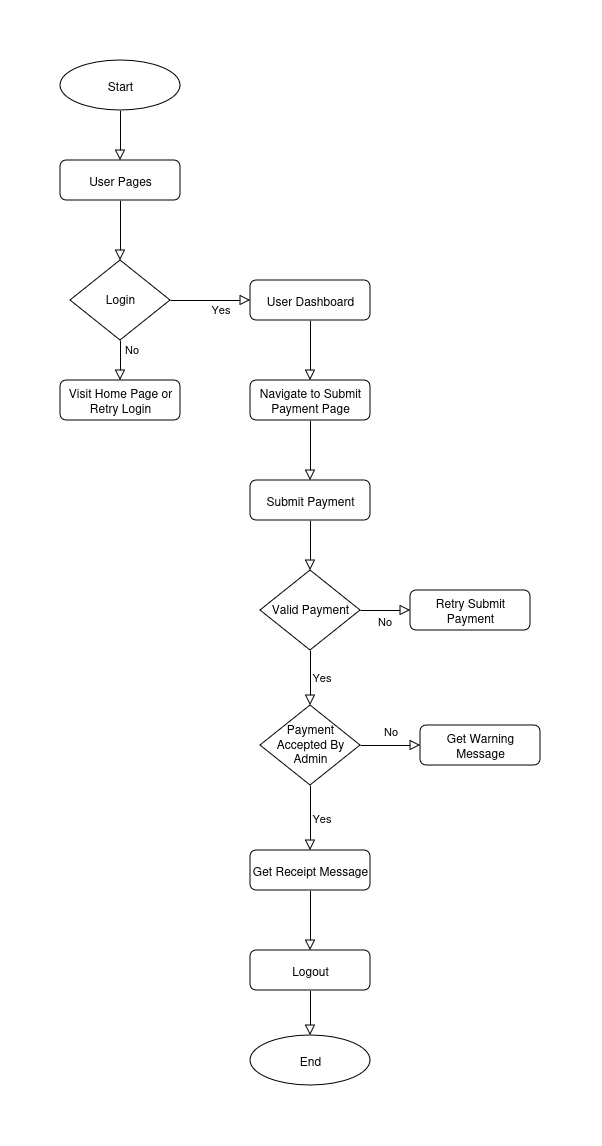

The diagram above was exported from draw.io. Its source (the exported page's mxGraphModel, read from the mxfile embedded in the PNG):
<mxGraphModel dx="918" dy="465" grid="1" gridSize="10" guides="1" tooltips="1" connect="1" arrows="1" fold="1" page="1" pageScale="1" pageWidth="827" pageHeight="1169" math="0" shadow="0">
  <root>
    <mxCell id="WIyWlLk6GJQsqaUBKTNV-0" />
    <mxCell id="WIyWlLk6GJQsqaUBKTNV-1" parent="WIyWlLk6GJQsqaUBKTNV-0" />
    <mxCell id="6GzYvOx8u7yqm0N2lVAP-7" style="shape=connector;rounded=0;orthogonalLoop=1;jettySize=auto;html=1;shadow=0;strokeColor=default;strokeWidth=1;align=center;verticalAlign=middle;fontFamily=Helvetica;fontSize=11;fontColor=default;labelBackgroundColor=none;endArrow=block;endFill=0;endSize=8;" edge="1" parent="WIyWlLk6GJQsqaUBKTNV-1" source="WIyWlLk6GJQsqaUBKTNV-6" target="6GzYvOx8u7yqm0N2lVAP-4">
      <mxGeometry relative="1" as="geometry" />
    </mxCell>
    <mxCell id="6GzYvOx8u7yqm0N2lVAP-8" value="No" style="edgeLabel;html=1;align=center;verticalAlign=middle;resizable=0;points=[];fontFamily=Helvetica;fontSize=11;fontColor=default;labelBackgroundColor=none;" vertex="1" connectable="0" parent="6GzYvOx8u7yqm0N2lVAP-7">
      <mxGeometry x="-0.0857" y="1" relative="1" as="geometry">
        <mxPoint x="9" y="-9" as="offset" />
      </mxGeometry>
    </mxCell>
    <mxCell id="6GzYvOx8u7yqm0N2lVAP-9" style="shape=connector;rounded=0;orthogonalLoop=1;jettySize=auto;html=1;shadow=0;strokeColor=default;strokeWidth=1;align=center;verticalAlign=middle;fontFamily=Helvetica;fontSize=11;fontColor=default;labelBackgroundColor=none;endArrow=block;endFill=0;endSize=8;" edge="1" parent="WIyWlLk6GJQsqaUBKTNV-1" source="WIyWlLk6GJQsqaUBKTNV-6" target="WIyWlLk6GJQsqaUBKTNV-12">
      <mxGeometry relative="1" as="geometry" />
    </mxCell>
    <mxCell id="6GzYvOx8u7yqm0N2lVAP-11" value="Yes" style="edgeLabel;html=1;align=center;verticalAlign=middle;resizable=0;points=[];fontFamily=Helvetica;fontSize=11;fontColor=default;labelBackgroundColor=none;" vertex="1" connectable="0" parent="6GzYvOx8u7yqm0N2lVAP-9">
      <mxGeometry x="-0.2667" relative="1" as="geometry">
        <mxPoint x="20" y="8" as="offset" />
      </mxGeometry>
    </mxCell>
    <mxCell id="WIyWlLk6GJQsqaUBKTNV-6" value="Login" style="rhombus;whiteSpace=wrap;html=1;shadow=0;fontFamily=Helvetica;fontSize=12;align=center;strokeWidth=1;spacing=6;spacingTop=-4;" parent="WIyWlLk6GJQsqaUBKTNV-1" vertex="1">
      <mxGeometry x="170" y="240" width="100" height="80" as="geometry" />
    </mxCell>
    <mxCell id="6GzYvOx8u7yqm0N2lVAP-65" style="edgeStyle=none;shape=connector;rounded=0;orthogonalLoop=1;jettySize=auto;html=1;shadow=0;strokeColor=default;strokeWidth=1;align=center;verticalAlign=middle;fontFamily=Helvetica;fontSize=11;fontColor=default;labelBackgroundColor=none;endArrow=block;endFill=0;endSize=8;" edge="1" parent="WIyWlLk6GJQsqaUBKTNV-1" source="WIyWlLk6GJQsqaUBKTNV-12" target="6GzYvOx8u7yqm0N2lVAP-64">
      <mxGeometry relative="1" as="geometry" />
    </mxCell>
    <mxCell id="WIyWlLk6GJQsqaUBKTNV-12" value="User Dashboard" style="rounded=1;whiteSpace=wrap;html=1;fontSize=12;glass=0;strokeWidth=1;shadow=0;" parent="WIyWlLk6GJQsqaUBKTNV-1" vertex="1">
      <mxGeometry x="350" y="260" width="120" height="40" as="geometry" />
    </mxCell>
    <mxCell id="6GzYvOx8u7yqm0N2lVAP-40" style="edgeStyle=none;shape=connector;rounded=0;orthogonalLoop=1;jettySize=auto;html=1;shadow=0;strokeColor=default;strokeWidth=1;align=center;verticalAlign=middle;fontFamily=Helvetica;fontSize=11;fontColor=default;labelBackgroundColor=none;endArrow=block;endFill=0;endSize=8;" edge="1" parent="WIyWlLk6GJQsqaUBKTNV-1" source="6GzYvOx8u7yqm0N2lVAP-0" target="6GzYvOx8u7yqm0N2lVAP-39">
      <mxGeometry relative="1" as="geometry" />
    </mxCell>
    <mxCell id="6GzYvOx8u7yqm0N2lVAP-0" value="Start" style="ellipse;whiteSpace=wrap;html=1;" vertex="1" parent="WIyWlLk6GJQsqaUBKTNV-1">
      <mxGeometry x="160" y="40" width="120" height="50" as="geometry" />
    </mxCell>
    <mxCell id="6GzYvOx8u7yqm0N2lVAP-1" value="End" style="ellipse;whiteSpace=wrap;html=1;" vertex="1" parent="WIyWlLk6GJQsqaUBKTNV-1">
      <mxGeometry x="350" y="1015" width="120" height="50" as="geometry" />
    </mxCell>
    <mxCell id="6GzYvOx8u7yqm0N2lVAP-4" value="Visit Home Page or Retry Login" style="rounded=1;whiteSpace=wrap;html=1;fontSize=12;glass=0;strokeWidth=1;shadow=0;" vertex="1" parent="WIyWlLk6GJQsqaUBKTNV-1">
      <mxGeometry x="160" y="360" width="120" height="40" as="geometry" />
    </mxCell>
    <mxCell id="6GzYvOx8u7yqm0N2lVAP-31" style="edgeStyle=none;shape=connector;rounded=0;orthogonalLoop=1;jettySize=auto;html=1;shadow=0;strokeColor=default;strokeWidth=1;align=center;verticalAlign=middle;fontFamily=Helvetica;fontSize=11;fontColor=default;labelBackgroundColor=none;endArrow=block;endFill=0;endSize=8;" edge="1" parent="WIyWlLk6GJQsqaUBKTNV-1" source="6GzYvOx8u7yqm0N2lVAP-22" target="6GzYvOx8u7yqm0N2lVAP-30">
      <mxGeometry relative="1" as="geometry" />
    </mxCell>
    <mxCell id="6GzYvOx8u7yqm0N2lVAP-22" value="Submit Payment" style="rounded=1;whiteSpace=wrap;html=1;fontSize=12;glass=0;strokeWidth=1;shadow=0;fontStyle=0;absoluteArcSize=0;" vertex="1" parent="WIyWlLk6GJQsqaUBKTNV-1">
      <mxGeometry x="350" y="460" width="120" height="40" as="geometry" />
    </mxCell>
    <mxCell id="6GzYvOx8u7yqm0N2lVAP-28" style="edgeStyle=none;shape=connector;rounded=0;orthogonalLoop=1;jettySize=auto;html=1;shadow=0;strokeColor=default;strokeWidth=1;align=center;verticalAlign=middle;fontFamily=Helvetica;fontSize=11;fontColor=default;labelBackgroundColor=none;endArrow=block;endFill=0;endSize=8;" edge="1" parent="WIyWlLk6GJQsqaUBKTNV-1" source="6GzYvOx8u7yqm0N2lVAP-24" target="6GzYvOx8u7yqm0N2lVAP-1">
      <mxGeometry relative="1" as="geometry" />
    </mxCell>
    <mxCell id="6GzYvOx8u7yqm0N2lVAP-24" value="Logout" style="rounded=1;whiteSpace=wrap;html=1;fontSize=12;glass=0;strokeWidth=1;shadow=0;" vertex="1" parent="WIyWlLk6GJQsqaUBKTNV-1">
      <mxGeometry x="350" y="930" width="120" height="40" as="geometry" />
    </mxCell>
    <mxCell id="6GzYvOx8u7yqm0N2lVAP-33" style="edgeStyle=none;shape=connector;rounded=0;orthogonalLoop=1;jettySize=auto;html=1;shadow=0;strokeColor=default;strokeWidth=1;align=center;verticalAlign=middle;fontFamily=Helvetica;fontSize=11;fontColor=default;labelBackgroundColor=none;endArrow=block;endFill=0;endSize=8;" edge="1" parent="WIyWlLk6GJQsqaUBKTNV-1" source="6GzYvOx8u7yqm0N2lVAP-30" target="6GzYvOx8u7yqm0N2lVAP-32">
      <mxGeometry relative="1" as="geometry" />
    </mxCell>
    <mxCell id="6GzYvOx8u7yqm0N2lVAP-34" value="No" style="edgeLabel;html=1;align=center;verticalAlign=middle;resizable=0;points=[];fontFamily=Helvetica;fontSize=11;fontColor=default;labelBackgroundColor=none;" vertex="1" connectable="0" parent="6GzYvOx8u7yqm0N2lVAP-33">
      <mxGeometry x="-0.0852" y="-2" relative="1" as="geometry">
        <mxPoint y="8" as="offset" />
      </mxGeometry>
    </mxCell>
    <mxCell id="6GzYvOx8u7yqm0N2lVAP-43" style="edgeStyle=none;shape=connector;rounded=0;orthogonalLoop=1;jettySize=auto;html=1;shadow=0;strokeColor=default;strokeWidth=1;align=center;verticalAlign=middle;fontFamily=Helvetica;fontSize=11;fontColor=default;labelBackgroundColor=none;endArrow=block;endFill=0;endSize=8;" edge="1" parent="WIyWlLk6GJQsqaUBKTNV-1" source="6GzYvOx8u7yqm0N2lVAP-30" target="6GzYvOx8u7yqm0N2lVAP-42">
      <mxGeometry relative="1" as="geometry" />
    </mxCell>
    <mxCell id="6GzYvOx8u7yqm0N2lVAP-44" value="Yes" style="edgeLabel;html=1;align=center;verticalAlign=middle;resizable=0;points=[];fontFamily=Helvetica;fontSize=11;fontColor=default;labelBackgroundColor=none;" vertex="1" connectable="0" parent="6GzYvOx8u7yqm0N2lVAP-43">
      <mxGeometry x="-0.0444" y="2" relative="1" as="geometry">
        <mxPoint x="8" as="offset" />
      </mxGeometry>
    </mxCell>
    <mxCell id="6GzYvOx8u7yqm0N2lVAP-30" value="Valid Payment" style="rhombus;whiteSpace=wrap;html=1;shadow=0;fontFamily=Helvetica;fontSize=12;align=center;strokeWidth=1;spacing=6;spacingTop=-4;" vertex="1" parent="WIyWlLk6GJQsqaUBKTNV-1">
      <mxGeometry x="360" y="550" width="100" height="80" as="geometry" />
    </mxCell>
    <mxCell id="6GzYvOx8u7yqm0N2lVAP-32" value="Retry Submit Payment" style="rounded=1;whiteSpace=wrap;html=1;fontSize=12;glass=0;strokeWidth=1;shadow=0;" vertex="1" parent="WIyWlLk6GJQsqaUBKTNV-1">
      <mxGeometry x="510" y="570" width="120" height="40" as="geometry" />
    </mxCell>
    <mxCell id="6GzYvOx8u7yqm0N2lVAP-41" style="edgeStyle=none;shape=connector;rounded=0;orthogonalLoop=1;jettySize=auto;html=1;shadow=0;strokeColor=default;strokeWidth=1;align=center;verticalAlign=middle;fontFamily=Helvetica;fontSize=11;fontColor=default;labelBackgroundColor=none;endArrow=block;endFill=0;endSize=8;" edge="1" parent="WIyWlLk6GJQsqaUBKTNV-1" source="6GzYvOx8u7yqm0N2lVAP-39" target="WIyWlLk6GJQsqaUBKTNV-6">
      <mxGeometry relative="1" as="geometry" />
    </mxCell>
    <mxCell id="6GzYvOx8u7yqm0N2lVAP-39" value="User Pages" style="rounded=1;whiteSpace=wrap;html=1;fontSize=12;glass=0;strokeWidth=1;shadow=0;" vertex="1" parent="WIyWlLk6GJQsqaUBKTNV-1">
      <mxGeometry x="160" y="140" width="120" height="40" as="geometry" />
    </mxCell>
    <mxCell id="6GzYvOx8u7yqm0N2lVAP-56" style="edgeStyle=none;shape=connector;rounded=0;orthogonalLoop=1;jettySize=auto;html=1;shadow=0;strokeColor=default;strokeWidth=1;align=center;verticalAlign=middle;fontFamily=Helvetica;fontSize=11;fontColor=default;labelBackgroundColor=none;endArrow=block;endFill=0;endSize=8;" edge="1" parent="WIyWlLk6GJQsqaUBKTNV-1" source="6GzYvOx8u7yqm0N2lVAP-42" target="6GzYvOx8u7yqm0N2lVAP-55">
      <mxGeometry relative="1" as="geometry" />
    </mxCell>
    <mxCell id="6GzYvOx8u7yqm0N2lVAP-57" value="No" style="edgeLabel;html=1;align=center;verticalAlign=middle;resizable=0;points=[];fontFamily=Helvetica;fontSize=11;fontColor=default;labelBackgroundColor=none;" vertex="1" connectable="0" parent="6GzYvOx8u7yqm0N2lVAP-56">
      <mxGeometry x="0.1424" y="-1" relative="1" as="geometry">
        <mxPoint x="-5" y="-16" as="offset" />
      </mxGeometry>
    </mxCell>
    <mxCell id="6GzYvOx8u7yqm0N2lVAP-61" style="edgeStyle=none;shape=connector;rounded=0;orthogonalLoop=1;jettySize=auto;html=1;shadow=0;strokeColor=default;strokeWidth=1;align=center;verticalAlign=middle;fontFamily=Helvetica;fontSize=11;fontColor=default;labelBackgroundColor=none;endArrow=block;endFill=0;endSize=8;" edge="1" parent="WIyWlLk6GJQsqaUBKTNV-1" source="6GzYvOx8u7yqm0N2lVAP-42" target="6GzYvOx8u7yqm0N2lVAP-60">
      <mxGeometry relative="1" as="geometry" />
    </mxCell>
    <mxCell id="6GzYvOx8u7yqm0N2lVAP-62" value="Yes" style="edgeLabel;html=1;align=center;verticalAlign=middle;resizable=0;points=[];fontFamily=Helvetica;fontSize=11;fontColor=default;labelBackgroundColor=none;" vertex="1" connectable="0" parent="6GzYvOx8u7yqm0N2lVAP-61">
      <mxGeometry x="0.0154" y="2" relative="1" as="geometry">
        <mxPoint x="8" as="offset" />
      </mxGeometry>
    </mxCell>
    <mxCell id="6GzYvOx8u7yqm0N2lVAP-42" value="Payment Accepted By Admin" style="rhombus;whiteSpace=wrap;html=1;shadow=0;fontFamily=Helvetica;fontSize=12;align=center;strokeWidth=1;spacing=6;spacingTop=-4;" vertex="1" parent="WIyWlLk6GJQsqaUBKTNV-1">
      <mxGeometry x="360" y="685" width="100" height="80" as="geometry" />
    </mxCell>
    <mxCell id="6GzYvOx8u7yqm0N2lVAP-55" value="Get Warning Message" style="rounded=1;whiteSpace=wrap;html=1;fontSize=12;glass=0;strokeWidth=1;shadow=0;" vertex="1" parent="WIyWlLk6GJQsqaUBKTNV-1">
      <mxGeometry x="520" y="705" width="120" height="40" as="geometry" />
    </mxCell>
    <mxCell id="6GzYvOx8u7yqm0N2lVAP-63" style="edgeStyle=none;shape=connector;rounded=0;orthogonalLoop=1;jettySize=auto;html=1;shadow=0;strokeColor=default;strokeWidth=1;align=center;verticalAlign=middle;fontFamily=Helvetica;fontSize=11;fontColor=default;labelBackgroundColor=none;endArrow=block;endFill=0;endSize=8;" edge="1" parent="WIyWlLk6GJQsqaUBKTNV-1" source="6GzYvOx8u7yqm0N2lVAP-60" target="6GzYvOx8u7yqm0N2lVAP-24">
      <mxGeometry relative="1" as="geometry" />
    </mxCell>
    <mxCell id="6GzYvOx8u7yqm0N2lVAP-60" value="Get Receipt Message" style="rounded=1;whiteSpace=wrap;html=1;fontSize=12;glass=0;strokeWidth=1;shadow=0;" vertex="1" parent="WIyWlLk6GJQsqaUBKTNV-1">
      <mxGeometry x="350" y="830" width="120" height="40" as="geometry" />
    </mxCell>
    <mxCell id="6GzYvOx8u7yqm0N2lVAP-66" style="edgeStyle=none;shape=connector;rounded=0;orthogonalLoop=1;jettySize=auto;html=1;shadow=0;strokeColor=default;strokeWidth=1;align=center;verticalAlign=middle;fontFamily=Helvetica;fontSize=11;fontColor=default;labelBackgroundColor=none;endArrow=block;endFill=0;endSize=8;" edge="1" parent="WIyWlLk6GJQsqaUBKTNV-1" source="6GzYvOx8u7yqm0N2lVAP-64" target="6GzYvOx8u7yqm0N2lVAP-22">
      <mxGeometry relative="1" as="geometry" />
    </mxCell>
    <mxCell id="6GzYvOx8u7yqm0N2lVAP-64" value="Navigate to Submit Payment Page" style="rounded=1;whiteSpace=wrap;html=1;fontSize=12;glass=0;strokeWidth=1;shadow=0;" vertex="1" parent="WIyWlLk6GJQsqaUBKTNV-1">
      <mxGeometry x="350" y="360" width="120" height="40" as="geometry" />
    </mxCell>
  </root>
</mxGraphModel>